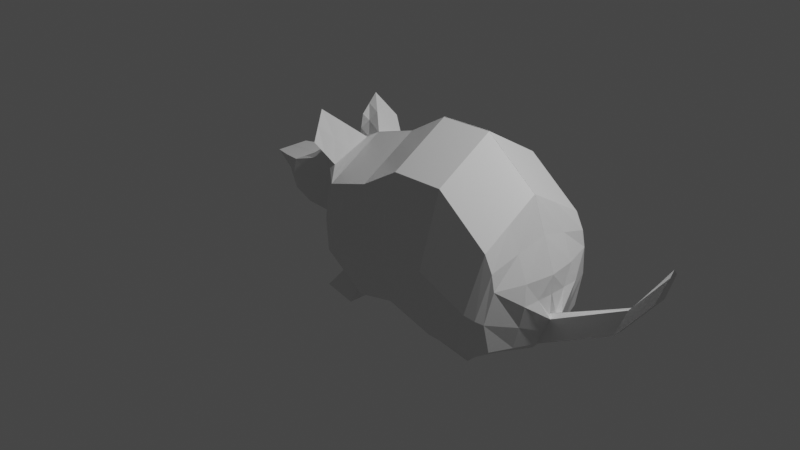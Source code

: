 # Source: rat-model.blend  (saved by Blender 3.0.42; exported with 4.5.12 LTS)
import bpy
from mathutils import Matrix  # noqa: F401  (used for matrix-valued properties, if any)

bpy.ops.wm.read_factory_settings(use_empty=True)
scene = bpy.context.scene
scene.name = 'Scene'

# ---- collections
col_collection = bpy.data.collections.new('Collection'); scene.collection.children.link(col_collection)

# ---- materials (node trees are filled in below, after node groups)
mat_material = bpy.data.materials.new('Material')
mat_material.alpha_threshold = 0.0
mat_material.use_transparent_shadow = False
mat_material.line_color = (0.0, 0.0, 0.0, 1.0)

# ---- material node trees
mat_material.use_nodes = True; mat_material.node_tree.nodes.clear()
_N = mat_material.node_tree.nodes; _L = mat_material.node_tree.links
n0 = _N.new('ShaderNodeOutputMaterial'); n0.name = 'Material Output'; n0.location = (300, 300)
n1 = _N.new('ShaderNodeBsdfPrincipled'); n1.name = 'Principled BSDF'; n1.location = (10, 300)
n1.distribution = 'GGX'
n1.subsurface_method = 'RANDOM_WALK_SKIN'
n1.inputs[2].default_value = 0.4
n1.inputs[3].default_value = 1.45
n1.inputs[27].default_value = (0.0, 0.0, 0.0, 1.0)
n1.inputs[28].default_value = 1.0
_L.new(n1.outputs[0], n0.inputs[0])
n0.is_active_output = True

# ---- world
world_world = bpy.data.worlds.new('World'); scene.world = world_world
world_world.use_nodes = True; world_world.node_tree.nodes.clear()
_N = world_world.node_tree.nodes; _L = world_world.node_tree.links
n0 = _N.new('ShaderNodeOutputWorld'); n0.name = 'World Output'; n0.location = (300, 300)
n1 = _N.new('ShaderNodeBackground'); n1.name = 'Background'; n1.location = (10, 300)
n1.inputs[0].default_value = (0.05088, 0.05088, 0.05088, 1.0)
_L.new(n1.outputs[0], n0.inputs[0])
n0.is_active_output = True
world_world.color = (0.05088, 0.05088, 0.05088)
world_world.use_sun_shadow = False
world_world.sun_shadow_jitter_overblur = 0.0

# ---- cameras
cam_camera = bpy.data.cameras.new('Camera')
cam_camera.clip_end = 100.0
cam_camera.ortho_scale = 7.314

# ---- lights
light_light = bpy.data.lights.new('Light', 'POINT')
light_light.transmission_factor = 0.0
light_light.energy = 1000.0
light_light.shadow_soft_size = 0.1
light_light.shadow_maximum_resolution = 0.006
light_light.use_absolute_resolution = True

# ---- meshes
me_cube = bpy.data.meshes.new('Cube')
me_cube.from_pydata([(1.174, 0.001726, 1.291), (1.228, -0.1489, -0.7383), (1.174, -0.6236, 0.9172), (1.228, -0.4485, -0.6798), (0.6099, 0.001726, 1.272), (0.5369, 0.001726, -0.6137), (0.6099, -0.6236, 0.8989), (0.5369, -0.6236, -0.4833), (1.737, 0.001726, 0.8619), (1.401, -0.1499, -0.7644), (1.737, -0.6236, 0.4885), (1.401, -0.4223, -0.6965), (2.001, 0.001726, 0.1598), (1.809, 0.001726, -0.6962), (1.857, -0.6236, 0.1598), (1.809, -0.6098, -0.4821), (0.1809, 0.001726, 1.011), (-0.04365, -0.1485, -0.5937), (0.1809, -0.6236, 0.6375), (-0.0622, -0.4699, -0.575), (-0.3824, -0.08166, 0.8036), (-0.2187, -0.172, -0.6271), (-0.4376, -0.4608, 0.5968), (-0.3147, -0.4472, -0.5127), (1.809, 0.001726, -0.6962), (1.809, -0.3843, -0.5618), (1.956, 0.001726, 0.1598), (1.909, -0.3843, 0.1598), (1.809, 0.001726, -0.5618), (1.809, -0.3843, -0.5618), (1.994, -0.004674, -0.2412), (1.964, 0.002157, -0.5275), (2.064, -0.08168, -0.2412), (1.964, -0.1205, -0.5275), (2.835, 0.004167, 0.1649), (2.735, 0.001272, -0.1215), (2.835, -0.03095, 0.1649), (2.735, -0.0639, -0.1215), (3.203, 0.0004977, 0.6896), (3.102, -5.474e-06, 0.3454), (3.203, -0.04756, 0.6317), (3.102, -0.073, 0.3454), (-0.6689, -0.06787, 0.6213), (-0.8276, 0.001726, -0.2373), (-0.6012, -0.3366, 0.6603), (-0.8276, -0.2432, -0.116), (-1.321, 0.001726, 0.3264), (-1.318, 0.001726, -0.03102), (-1.321, -0.2623, 0.3264), (-1.318, -0.2669, -0.00239), (-1.709, 0.001726, 0.2951), (-1.53, 0.001726, 0.07988), (-1.709, -0.185, 0.2951), (-1.53, -0.09993, 0.1125), (1.074, -0.6236, -0.6246), (1.555, -0.5535, -0.6841), (1.074, 0.001726, -0.755), (1.555, 0.001726, -0.8145), (0.7714, -0.3305, -0.8617), (0.7718, -0.2109, -0.8635), (1.378, -0.4116, -0.8674), (1.377, -0.1393, -0.8682), (0.108, 0.001726, -0.7156), (0.108, -0.6236, -0.5852), (-0.3726, 0.001726, -0.6315), (-0.3726, -0.6236, -0.2704), (-0.1695, -0.251, -0.8348), (-0.1705, -0.5218, -0.8359), (-0.6026, -0.2745, -0.8309), (-0.6033, -0.4501, -0.8315), (-0.2997, -0.6236, 0.4846), (-0.2997, 0.001726, 0.858), (-0.7547, -0.2855, 0.6287), (-0.7547, 0.001726, 0.6287), (-0.6285, -0.5568, 0.8016), (-0.7366, -0.3615, 1.072), (-0.6278, -0.3424, 0.8168), (-0.7163, -0.1638, 0.8899), (0.5369, -0.311, -0.5485), (0.8054, 0.001726, -0.6843), (1.124, 0.001726, 0.2678), (0.5734, -0.8105, 0.2078), (1.124, -0.8105, 0.1463), (0.5734, 0.001726, 0.3293), (0.892, -0.6236, 0.9081), (1.174, -0.311, 1.104), (0.8054, -0.6236, -0.5539), (0.6099, -0.311, 1.086), (0.892, 0.001726, 1.281), (1.074, -0.311, -0.6898), (1.646, 0.001726, 0.02372), (1.646, -0.7754, -0.09778), (1.737, -0.311, 0.6752), (1.555, -0.2759, -0.7493), (1.314, -0.5886, -0.6543), (1.456, -0.6236, 0.7028), (1.456, 0.001726, 1.076), (1.314, 0.001726, -0.7847), (1.905, 0.001726, -0.2682), (1.815, -0.6933, -0.1612), (1.955, -0.311, 0.1598), (1.809, -0.304, -0.5892), (1.823, -0.6236, 0.3242), (1.869, 0.001726, 0.5109), (1.682, 0.001726, -0.7554), (1.682, -0.5817, -0.5831), (0.108, -0.311, -0.6504), (0.1444, -0.8105, 0.02616), (0.1444, 0.001726, 0.1477), (0.1809, -0.311, 0.8242), (0.3954, -0.6236, 0.7682), (0.3225, -0.6236, -0.5342), (0.3225, 0.001726, -0.6647), (0.3954, 0.001726, 1.142), (-0.3726, -0.311, -0.451), (-0.3361, -0.676, 0.1071), (-0.3361, 0.001726, 0.1133), (-0.2997, -0.311, 0.6713), (-0.1323, 0.001726, -0.6736), (-0.05939, 0.001726, 0.9345), (-0.1323, -0.6236, -0.4278), (-0.05939, -0.6236, 0.5611), (1.809, -0.1913, -0.629), (1.809, 0.001726, -0.6962), (1.809, -0.4971, -0.5219), (1.933, -0.1913, 0.1598), (1.809, -0.1913, -0.5618), (1.809, 0.001726, -0.629), (1.809, -0.3843, -0.5618), (1.866, -0.504, 0.1598), (1.978, 0.001726, 0.1598), (1.979, -0.001259, -0.3844), (2.014, -0.1011, -0.3844), (2.029, -0.04318, -0.2412), (1.964, -0.05919, -0.5275), (1.886, 0.001942, -0.6119), (1.886, -0.3652, -0.5048), (1.986, -0.3527, -0.0407), (1.997, -0.001474, -0.0407), (2.785, 0.00272, 0.02169), (2.785, -0.04742, 0.02169), (2.835, -0.01339, 0.1649), (2.735, -0.03131, -0.1215), (2.349, 0.001715, -0.3245), (2.349, -0.09222, -0.3245), (2.45, -0.05631, -0.03818), (2.415, -0.0002538, -0.03818), (3.153, 0.0002461, 0.5175), (3.153, -0.06028, 0.4885), (3.203, -0.02353, 0.6607), (3.102, -0.0365, 0.3454), (3.019, -0.03925, 0.3983), (3.019, 0.002332, 0.4273), (2.919, 0.0006334, 0.1119), (2.919, -0.06845, 0.1119), (-0.8276, -0.1207, -0.1767), (-0.7911, -0.2643, 0.2564), (-0.7911, 0.001726, 0.1957), (-0.7547, -0.1419, 0.6287), (-0.5272, 0.001726, 0.7434), (-0.5272, -0.4546, 0.5567), (-0.6001, -0.4334, -0.1932), (-0.6001, 0.001726, -0.4344), (-1.318, -0.1651, -0.03102), (-1.319, -0.3056, 0.1477), (-1.319, 0.001726, 0.1477), (-1.321, -0.1388, 0.3264), (-1.073, 0.001726, -0.1342), (-1.038, 0.001726, 0.5255), (-1.073, -0.2875, -0.07351), (-1.038, -0.2352, 0.4182), (-1.53, -0.0491, 0.09618), (-1.62, -0.1425, 0.2038), (-1.62, 0.001726, 0.1875), (-1.709, -0.09164, 0.2951), (-1.424, -0.2159, 0.04073), (-1.424, 0.001726, 0.02443), (-1.515, 0.001726, 0.3108), (-1.515, -0.2322, 0.3108), (1.228, -0.2987, -0.709), (1.401, -0.2861, -0.7305), (1.314, -0.4354, -0.6881), (1.314, -0.1494, -0.7513), (1.151, -0.07356, -0.7466), (1.151, -0.5361, -0.6522), (1.478, -0.4879, -0.6903), (1.478, -0.07408, -0.7894), (0.7716, -0.2707, -0.8626), (1.378, -0.2755, -0.8678), (1.075, -0.3711, -0.8646), (1.075, -0.1751, -0.8658), (0.9995, -0.3895, -0.7707), (1.389, -0.417, -0.782), (0.9999, -0.1799, -0.8009), (1.389, -0.1446, -0.8163), (-0.05292, -0.3092, -0.5843), (-0.2667, -0.3096, -0.5699), (-0.1312, -0.1602, -0.6104), (-0.1884, -0.4586, -0.5438), (0.02289, -0.5468, -0.5801), (0.03216, -0.07338, -0.6546), (-0.2957, -0.08512, -0.6293), (-0.3436, -0.5354, -0.3915), (-0.17, -0.3864, -0.8354), (-0.6029, -0.3623, -0.8312), (-0.3861, -0.2628, -0.8328), (-0.3869, -0.4859, -0.8337), (-0.459, -0.4487, -0.6721), (-0.1163, -0.4958, -0.7054), (-0.4107, -0.2232, -0.729), (-0.1066, -0.1997, -0.7142), (-0.41, -0.2712, 0.7002), (-0.635, -0.2022, 0.6408), (-0.5257, -0.07477, 0.7125), (-0.5194, -0.3987, 0.6286), (-0.341, -0.03997, 0.8308), (-0.3686, -0.5422, 0.5407), (-0.6779, -0.311, 0.6445), (-0.7118, -0.03307, 0.625), (-0.6826, -0.4591, 0.9369), (-0.672, -0.2531, 0.8533), (-0.7264, -0.2626, 0.981), (-0.6282, -0.4496, 0.8092), (-0.5595, -0.2216, 0.9379), (-0.5331, -0.5088, 0.6992), (-0.6145, -0.3395, 0.7385), (-0.6926, -0.1158, 0.7556), (-0.626, -0.1687, 0.8467), (-0.6535, -0.2277, 0.7471), (-0.5738, -0.4242, 0.7189), (-0.6773, -0.3561, 0.8951), (-0.5233, -0.4266, 0.5926), (-0.5264, -0.03652, 0.7279), (-0.6948, -0.1721, 0.6348), (-0.3548, -0.2911, 0.6858), (-0.1115, -0.3478, -0.7098), (-0.2586, -0.2115, -0.7216), (-0.4348, -0.3359, -0.7006), (-0.3865, -0.3744, -0.8333), (-0.1604, -0.5411, -0.4858), (-0.1317, -0.07925, -0.642), (-0.3197, -0.3103, -0.5104), (0.02753, -0.3101, -0.6174), (1.389, -0.2808, -0.7991), (1.194, -0.1622, -0.8086), (0.9997, -0.2847, -0.7858), (1.075, -0.2731, -0.8652), (1.314, -0.07382, -0.768), (1.314, -0.512, -0.6712), (1.478, -0.281, -0.7399), (1.151, -0.3048, -0.6994), (-1.47, 0.001726, 0.1676), (-1.47, -0.224, 0.1757), (-1.515, -0.1152, 0.3108), (-1.62, -0.07037, 0.1956), (-1.055, -0.285, 0.202), (-1.038, -0.1404, 0.4776), (-1.073, -0.1429, -0.1038), (-1.424, -0.1071, 0.03258), (-0.6001, -0.2158, -0.3138), (-0.5636, 0.001726, 0.1545), (-0.5636, -0.444, 0.1817), (-1.055, 0.001726, 0.1717), (2.969, -0.05385, 0.2551), (2.919, -0.03391, 0.1119), (2.969, 0.001483, 0.2696), (3.153, -0.03002, 0.503), (2.382, 0.0007305, -0.1813), (2.432, -0.02828, -0.03818), (2.4, -0.07427, -0.1813), (3.019, -0.01846, 0.4128), (1.942, 0.0002338, -0.3263), (1.992, -0.1771, -0.0407), (1.936, -0.3589, -0.2728), (2.349, -0.04525, -0.3245), (1.944, -0.2511, 0.1598), (1.809, -0.1913, -0.5954), (1.809, -0.2477, -0.6091), (-0.09585, -0.8105, 0.06663), (-0.05939, -0.311, 0.7478), (-0.2877, -0.4723, -0.6888), (-0.5463, -0.3652, 0.8185), (0.3589, 0.001726, 0.2385), (0.3954, -0.311, 0.9549), (0.3225, -0.311, -0.5994), (-0.09585, 0.001726, 0.1305), (1.752, -0.7443, -0.1295), (1.682, -0.29, -0.6692), (1.775, 0.001726, -0.1222), (1.886, -0.1816, -0.5584), (1.456, -0.311, 0.8895), (1.194, -0.4032, -0.7764), (1.385, 0.001726, 0.1458), (1.846, -0.311, 0.4175), (1.385, -0.793, 0.02426), (0.8054, -0.311, -0.6191), (0.3589, -0.8105, 0.117), (0.8487, -0.8105, 0.1771), (0.892, -0.311, 1.095)], [], [(298, 87, 6, 84), (297, 84, 6, 81), (296, 110, 18, 107), (295, 89, 54, 86), (294, 94, 55, 91), (293, 102, 14, 100), (292, 96, 8, 90), (291, 191, 58, 189), (290, 95, 10, 92), (289, 135, 31, 134), (288, 103, 12, 98), (287, 104, 13, 101), (286, 105, 15, 99), (285, 118, 64, 116), (284, 111, 63, 106), (283, 113, 16, 109), (282, 112, 62, 108), (281, 223, 75, 219), (280, 207, 69, 206), (279, 119, 71, 117), (278, 121, 70, 115), (277, 123, 24, 122), (276, 127, 28, 126), (275, 129, 27, 125), (274, 143, 35, 142), (273, 136, 33, 132), (272, 137, 32, 133), (271, 138, 30, 131), (270, 151, 40, 149), (269, 144, 37, 140), (268, 145, 36, 141), (267, 146, 34, 139), (266, 149, 40, 148), (265, 152, 38, 147), (264, 153, 39, 150), (263, 154, 41, 148), (262, 167, 47, 165), (261, 160, 72, 156), (260, 162, 43, 157), (259, 161, 45, 155), (258, 175, 53, 171), (257, 169, 49, 163), (256, 168, 46, 166), (255, 170, 48, 164), (254, 174, 50, 173), (253, 177, 50, 174), (252, 178, 52, 172), (251, 176, 51, 173), (250, 184, 54, 89), (249, 186, 57, 93), (248, 185, 55, 94), (247, 183, 56, 97), (246, 190, 61, 188), (245, 193, 59, 187), (244, 194, 61, 190), (243, 192, 60, 188), (242, 200, 62, 106), (241, 202, 65, 114), (240, 201, 64, 118), (239, 199, 63, 120), (238, 206, 69, 204), (237, 209, 68, 204), (236, 210, 66, 205), (235, 208, 67, 203), (234, 216, 70, 117), (233, 218, 73, 158), (232, 215, 71, 159), (231, 217, 72, 160), (230, 221, 77, 220), (229, 224, 74, 222), (228, 225, 76, 220), (227, 226, 77, 221), (223, 227, 221, 75), (20, 213, 227, 223), (213, 42, 226, 227), (226, 228, 220, 77), (42, 212, 228, 226), (212, 44, 225, 228), (225, 229, 222, 76), (44, 214, 229, 225), (214, 22, 224, 229), (222, 230, 220, 76), (74, 219, 230, 222), (219, 75, 221, 230), (216, 231, 160, 70), (22, 214, 231, 216), (214, 44, 217, 231), (218, 232, 159, 73), (42, 213, 232, 218), (213, 20, 215, 232), (217, 233, 158, 72), (44, 212, 233, 217), (212, 42, 218, 233), (215, 234, 117, 71), (20, 211, 234, 215), (211, 22, 216, 234), (210, 235, 203, 66), (17, 195, 235, 210), (195, 19, 208, 235), (209, 236, 205, 68), (21, 197, 236, 209), (197, 17, 210, 236), (207, 237, 204, 69), (23, 196, 237, 207), (196, 21, 209, 237), (205, 238, 204, 68), (66, 203, 238, 205), (203, 67, 206, 238), (202, 239, 120, 65), (23, 198, 239, 202), (198, 19, 199, 239), (200, 240, 118, 62), (17, 197, 240, 200), (197, 21, 201, 240), (201, 241, 114, 64), (21, 196, 241, 201), (196, 23, 202, 241), (199, 242, 106, 63), (19, 195, 242, 199), (195, 17, 200, 242), (194, 243, 188, 61), (9, 180, 243, 194), (180, 11, 192, 243), (193, 244, 190, 59), (1, 182, 244, 193), (182, 9, 194, 244), (191, 245, 187, 58), (3, 179, 245, 191), (179, 1, 193, 245), (189, 246, 188, 60), (58, 187, 246, 189), (187, 59, 190, 246), (186, 247, 97, 57), (9, 182, 247, 186), (182, 1, 183, 247), (184, 248, 94, 54), (3, 181, 248, 184), (181, 11, 185, 248), (185, 249, 93, 55), (11, 180, 249, 185), (180, 9, 186, 249), (183, 250, 89, 56), (1, 179, 250, 183), (179, 3, 184, 250), (177, 251, 173, 50), (46, 165, 251, 177), (165, 47, 176, 251), (175, 252, 172, 53), (49, 164, 252, 175), (164, 48, 178, 252), (178, 253, 174, 52), (48, 166, 253, 178), (166, 46, 177, 253), (171, 254, 173, 51), (53, 172, 254, 171), (172, 52, 174, 254), (169, 255, 164, 49), (45, 156, 255, 169), (156, 72, 170, 255), (170, 256, 166, 48), (72, 158, 256, 170), (158, 73, 168, 256), (167, 257, 163, 47), (43, 155, 257, 167), (155, 45, 169, 257), (176, 258, 171, 51), (47, 163, 258, 176), (163, 49, 175, 258), (162, 259, 155, 43), (64, 114, 259, 162), (114, 65, 161, 259), (159, 260, 157, 73), (71, 116, 260, 159), (116, 64, 162, 260), (161, 261, 156, 45), (65, 115, 261, 161), (115, 70, 160, 261), (168, 262, 165, 46), (73, 157, 262, 168), (157, 43, 167, 262), (151, 263, 148, 40), (36, 140, 263, 151), (140, 37, 154, 263), (154, 264, 150, 41), (37, 142, 264, 154), (142, 35, 153, 264), (153, 265, 147, 39), (35, 139, 265, 153), (139, 34, 152, 265), (150, 266, 148, 41), (39, 147, 266, 150), (147, 38, 149, 266), (143, 267, 139, 35), (31, 131, 267, 143), (131, 30, 146, 267), (146, 268, 141, 34), (30, 133, 268, 146), (133, 32, 145, 268), (145, 269, 140, 36), (32, 132, 269, 145), (132, 33, 144, 269), (152, 270, 149, 38), (34, 141, 270, 152), (141, 36, 151, 270), (135, 271, 131, 31), (13, 98, 271, 135), (98, 12, 138, 271), (138, 272, 133, 30), (12, 100, 272, 138), (100, 14, 137, 272), (137, 273, 132, 32), (14, 99, 273, 137), (99, 15, 136, 273), (144, 274, 142, 37), (33, 134, 274, 144), (134, 31, 143, 274), (130, 275, 125, 26), (12, 100, 275, 130), (100, 14, 129, 275), (128, 276, 126, 29), (25, 122, 276, 128), (122, 24, 127, 276), (124, 277, 122, 25), (15, 101, 277, 124), (101, 13, 123, 277), (120, 278, 115, 65), (63, 107, 278, 120), (107, 18, 121, 278), (121, 279, 117, 70), (18, 109, 279, 121), (109, 16, 119, 279), (208, 280, 206, 67), (19, 198, 280, 208), (198, 23, 207, 280), (224, 281, 219, 74), (22, 211, 281, 224), (211, 20, 223, 281), (113, 282, 108, 16), (4, 83, 282, 113), (83, 5, 112, 282), (110, 283, 109, 18), (6, 87, 283, 110), (87, 4, 113, 283), (112, 284, 106, 62), (5, 78, 284, 112), (78, 7, 111, 284), (119, 285, 116, 71), (16, 108, 285, 119), (108, 62, 118, 285), (102, 286, 99, 14), (10, 91, 286, 102), (91, 55, 105, 286), (105, 287, 101, 15), (55, 93, 287, 105), (93, 57, 104, 287), (104, 288, 98, 13), (57, 90, 288, 104), (90, 8, 103, 288), (136, 289, 134, 33), (15, 101, 289, 136), (101, 13, 135, 289), (96, 290, 92, 8), (0, 85, 290, 96), (85, 2, 95, 290), (192, 291, 189, 60), (11, 181, 291, 192), (181, 3, 191, 291), (97, 292, 90, 57), (56, 80, 292, 97), (80, 0, 96, 292), (103, 293, 100, 12), (8, 92, 293, 103), (92, 10, 102, 293), (95, 294, 91, 10), (2, 82, 294, 95), (82, 54, 94, 294), (78, 295, 86, 7), (5, 79, 295, 78), (79, 56, 89, 295), (111, 296, 107, 63), (7, 81, 296, 111), (81, 6, 110, 296), (86, 297, 81, 7), (54, 82, 297, 86), (82, 2, 84, 297), (85, 298, 84, 2), (0, 88, 298, 85), (88, 4, 87, 298)])
_uv = me_cube.uv_layers.new(name='UVMap')
_uv.uv.foreach_set('vector', [0.75, 0.625, 0.875, 0.625, 0.875, 0.75, 0.75, 0.75, 0.5, 0.875, 0.625, 0.875, 0.625, 1.0, 0.5, 1.0, 0.5, 1.0, 0.625, 1.0, 0.625, 1.0, 0.5, 1.0, 0.25, 0.625, 0.375, 0.625, 0.375, 0.75, 0.25, 0.75, 0.5, 0.75, 0.375, 0.75, 0.375, 0.75, 0.5, 0.75, 0.625, 0.625, 0.625, 0.75, 0.625, 0.75, 0.625, 0.625, 0.0, 0.0, 0.0, 0.0, 0.0, 0.0, 0.0, 0.0, 0.375, 0.6854, 0.375, 0.6865, 0.375, 0.6865, 0.375, 0.6854, 0.625, 0.625, 0.625, 0.75, 0.625, 0.75, 0.625, 0.625, 0.375, 0.625, 0.375, 0.5, 0.375, 0.5, 0.375, 0.625, 0.0, 0.0, 0.0, 0.0, 0.0, 0.0, 0.0, 0.0, 0.375, 0.625, 0.375, 0.5, 0.375, 0.5, 0.375, 0.625, 0.5, 0.75, 0.375, 0.75, 0.375, 0.75, 0.5, 0.75, 0.0, 0.0, 0.0, 0.0, 0.0, 0.0, 0.0, 0.0, 0.125, 0.625, 0.125, 0.75, 0.125, 0.75, 0.125, 0.625, 0.875, 0.625, 0.875, 0.5, 0.875, 0.5, 0.875, 0.625, 0.0, 0.0, 0.0, 0.0, 0.0, 0.0, 0.0, 0.0, 0.875, 0.623, 0.875, 0.5355, 0.875, 0.5355, 0.875, 0.623, 0.125, 0.6844, 0.125, 0.6853, 0.125, 0.6853, 0.125, 0.6844, 0.875, 0.625, 0.875, 0.5, 0.875, 0.5, 0.875, 0.625, 0.5, 1.0, 0.625, 1.0, 0.625, 1.0, 0.5, 1.0, 0.375, 0.625, 0.375, 0.5, 0.375, 0.5, 0.375, 0.625, 0.375, 0.625, 0.375, 0.5, 0.375, 0.5, 0.375, 0.625, 0.625, 0.625, 0.625, 0.75, 0.625, 0.75, 0.625, 0.625, 0.375, 0.625, 0.375, 0.5, 0.375, 0.5, 0.375, 0.625, 0.5, 0.75, 0.375, 0.75, 0.375, 0.75, 0.5, 0.75, 0.625, 0.625, 0.625, 0.75, 0.625, 0.75, 0.625, 0.625, 0.0, 0.0, 0.0, 0.0, 0.0, 0.0, 0.0, 0.0, 0.625, 0.625, 0.625, 0.75, 0.625, 0.75, 0.625, 0.625, 0.5, 0.75, 0.375, 0.75, 0.375, 0.75, 0.5, 0.75, 0.625, 0.625, 0.625, 0.75, 0.625, 0.75, 0.625, 0.625, 0.0, 0.0, 0.0, 0.0, 0.0, 0.0, 0.0, 0.0, 0.5, 0.625, 0.625, 0.625, 0.625, 0.75, 0.5, 0.75, 0.0, 0.0, 0.0, 0.0, 0.0, 0.0, 0.0, 0.0, 0.375, 0.625, 0.375, 0.5, 0.375, 0.5, 0.375, 0.625, 0.5, 0.75, 0.375, 0.75, 0.375, 0.75, 0.5, 0.75, 0.0, 0.0, 0.0, 0.0, 0.0, 0.0, 0.0, 0.0, 0.5, 1.0, 0.625, 1.0, 0.625, 1.0, 0.5, 1.0, 0.0, 0.0, 0.0, 0.0, 0.0, 0.0, 0.0, 0.0, 0.125, 0.625, 0.125, 0.75, 0.125, 0.75, 0.125, 0.625, 0.125, 0.625, 0.125, 0.75, 0.125, 0.75, 0.125, 0.625, 0.125, 0.625, 0.125, 0.75, 0.125, 0.75, 0.125, 0.625, 0.875, 0.625, 0.875, 0.5, 0.875, 0.5, 0.875, 0.625, 0.5, 1.0, 0.625, 1.0, 0.625, 1.0, 0.5, 1.0, 0.5, 0.125, 0.625, 0.125, 0.625, 0.25, 0.5, 0.25, 0.875, 0.625, 0.875, 0.5, 0.875, 0.5, 0.875, 0.625, 0.5, 1.0, 0.625, 1.0, 0.625, 1.0, 0.5, 1.0, 0.0, 0.0, 0.0, 0.0, 0.0, 0.0, 0.0, 0.0, 0.375, 0.6249, 0.375, 0.7182, 0.375, 0.75, 0.375, 0.625, 0.375, 0.6249, 0.375, 0.5326, 0.375, 0.5, 0.375, 0.625, 0.375, 0.7177, 0.375, 0.7171, 0.375, 0.75, 0.375, 0.75, 0.375, 0.5321, 0.375, 0.5316, 0.375, 0.5, 0.375, 0.5, 0.375, 0.6248, 0.375, 0.5642, 0.375, 0.5653, 0.375, 0.6248, 0.375, 0.6248, 0.375, 0.5631, 0.375, 0.5631, 0.375, 0.6248, 0.375, 0.5642, 0.375, 0.5653, 0.375, 0.5653, 0.375, 0.5642, 0.375, 0.6248, 0.375, 0.6843, 0.375, 0.6843, 0.375, 0.6248, 0.125, 0.6248, 0.125, 0.533, 0.125, 0.5, 0.125, 0.625, 0.125, 0.6249, 0.125, 0.7177, 0.125, 0.75, 0.125, 0.625, 0.125, 0.5325, 0.125, 0.532, 0.125, 0.5, 0.125, 0.5, 0.125, 0.7172, 0.125, 0.7167, 0.125, 0.75, 0.125, 0.75, 0.125, 0.6247, 0.125, 0.6844, 0.125, 0.6853, 0.125, 0.6247, 0.125, 0.6247, 0.125, 0.5641, 0.125, 0.5641, 0.125, 0.6247, 0.125, 0.565, 0.125, 0.566, 0.125, 0.566, 0.125, 0.565, 0.125, 0.6247, 0.125, 0.6834, 0.125, 0.6834, 0.125, 0.6247, 0.875, 0.624, 0.875, 0.7302, 0.875, 0.75, 0.875, 0.625, 0.875, 0.6235, 0.875, 0.5299, 0.875, 0.5, 0.875, 0.625, 0.875, 0.5238, 0.875, 0.5178, 0.875, 0.5, 0.875, 0.5, 0.875, 0.7237, 0.875, 0.7171, 0.875, 0.75, 0.875, 0.75, 0.875, 0.6225, 0.875, 0.5476, 0.875, 0.5597, 0.875, 0.622, 0.875, 0.6974, 0.875, 0.7105, 0.875, 0.7105, 0.875, 0.6974, 0.875, 0.622, 0.875, 0.6843, 0.875, 0.6843, 0.875, 0.622, 0.875, 0.5476, 0.875, 0.5597, 0.875, 0.5597, 0.875, 0.5476, 0.875, 0.5355, 0.875, 0.5476, 0.875, 0.5476, 0.875, 0.5355, 0.875, 0.5355, 0.875, 0.5476, 0.875, 0.5476, 0.875, 0.5355, 0.875, 0.5476, 0.875, 0.5597, 0.875, 0.5597, 0.875, 0.5476, 0.875, 0.5597, 0.875, 0.622, 0.875, 0.622, 0.875, 0.5597, 0.875, 0.5597, 0.875, 0.622, 0.875, 0.622, 0.875, 0.5597, 0.875, 0.622, 0.875, 0.6843, 0.875, 0.6843, 0.875, 0.622, 0.875, 0.6843, 0.875, 0.6974, 0.875, 0.6974, 0.875, 0.6843, 0.875, 0.6843, 0.875, 0.6974, 0.875, 0.6974, 0.875, 0.6843, 0.875, 0.6974, 0.875, 0.7105, 0.875, 0.7105, 0.875, 0.6974, 0.875, 0.6974, 0.875, 0.6225, 0.875, 0.622, 0.875, 0.6843, 0.875, 0.7105, 0.875, 0.623, 0.875, 0.6225, 0.875, 0.6974, 0.875, 0.623, 0.875, 0.5355, 0.875, 0.5476, 0.875, 0.6225, 0.875, 0.7302, 0.875, 0.7237, 0.875, 0.75, 0.875, 0.75, 0.875, 0.7105, 0.875, 0.6974, 0.875, 0.7237, 0.875, 0.7302, 0.875, 0.6974, 0.875, 0.6843, 0.875, 0.7171, 0.875, 0.7237, 0.875, 0.5299, 0.875, 0.5238, 0.875, 0.5, 0.875, 0.5, 0.875, 0.5597, 0.875, 0.5476, 0.875, 0.5238, 0.875, 0.5299, 0.875, 0.5476, 0.875, 0.5355, 0.875, 0.5178, 0.875, 0.5238, 0.875, 0.7171, 0.875, 0.6235, 0.875, 0.625, 0.875, 0.75, 0.875, 0.6843, 0.875, 0.622, 0.875, 0.6235, 0.875, 0.7171, 0.875, 0.622, 0.875, 0.5597, 0.875, 0.5299, 0.875, 0.6235, 0.875, 0.5178, 0.875, 0.624, 0.875, 0.625, 0.875, 0.5, 0.875, 0.5355, 0.875, 0.623, 0.875, 0.624, 0.875, 0.5178, 0.875, 0.623, 0.875, 0.7105, 0.875, 0.7302, 0.875, 0.624, 0.125, 0.566, 0.125, 0.6247, 0.125, 0.6247, 0.125, 0.566, 0.125, 0.566, 0.125, 0.6247, 0.125, 0.6247, 0.125, 0.566, 0.125, 0.6247, 0.125, 0.6834, 0.125, 0.6834, 0.125, 0.6247, 0.125, 0.5641, 0.125, 0.565, 0.125, 0.565, 0.125, 0.5641, 0.125, 0.5641, 0.125, 0.565, 0.125, 0.565, 0.125, 0.5641, 0.125, 0.565, 0.125, 0.566, 0.125, 0.566, 0.125, 0.565, 0.125, 0.6853, 0.125, 0.6247, 0.125, 0.6247, 0.125, 0.6853, 0.125, 0.6853, 0.125, 0.6247, 0.125, 0.6247, 0.125, 0.6853, 0.125, 0.6247, 0.125, 0.5641, 0.125, 0.5641, 0.125, 0.6247, 0.125, 0.565, 0.125, 0.6247, 0.125, 0.6247, 0.125, 0.5641, 0.125, 0.566, 0.125, 0.6247, 0.125, 0.6247, 0.125, 0.565, 0.125, 0.6247, 0.125, 0.6834, 0.125, 0.6844, 0.125, 0.6247, 0.125, 0.7177, 0.125, 0.7172, 0.125, 0.75, 0.125, 0.75, 0.125, 0.6853, 0.125, 0.6844, 0.125, 0.7172, 0.125, 0.7177, 0.125, 0.6844, 0.125, 0.6834, 0.125, 0.7167, 0.125, 0.7172, 0.125, 0.533, 0.125, 0.5325, 0.125, 0.5, 0.125, 0.5, 0.125, 0.566, 0.125, 0.565, 0.125, 0.5325, 0.125, 0.533, 0.125, 0.565, 0.125, 0.5641, 0.125, 0.532, 0.125, 0.5325, 0.125, 0.532, 0.125, 0.6249, 0.125, 0.625, 0.125, 0.5, 0.125, 0.5641, 0.125, 0.6247, 0.125, 0.6249, 0.125, 0.532, 0.125, 0.6247, 0.125, 0.6853, 0.125, 0.7177, 0.125, 0.6249, 0.125, 0.7167, 0.125, 0.6248, 0.125, 0.625, 0.125, 0.75, 0.125, 0.6834, 0.125, 0.6247, 0.125, 0.6248, 0.125, 0.7167, 0.125, 0.6247, 0.125, 0.566, 0.125, 0.533, 0.125, 0.6248, 0.375, 0.5653, 0.375, 0.6248, 0.375, 0.6248, 0.375, 0.5653, 0.375, 0.5653, 0.375, 0.6248, 0.375, 0.6248, 0.375, 0.5653, 0.375, 0.6248, 0.375, 0.6843, 0.375, 0.6843, 0.375, 0.6248, 0.375, 0.5631, 0.375, 0.5642, 0.375, 0.5642, 0.375, 0.5631, 0.375, 0.5631, 0.375, 0.5642, 0.375, 0.5642, 0.375, 0.5631, 0.375, 0.5642, 0.375, 0.5653, 0.375, 0.5653, 0.375, 0.5642, 0.375, 0.6865, 0.375, 0.6248, 0.375, 0.6248, 0.375, 0.6865, 0.375, 0.6865, 0.375, 0.6248, 0.375, 0.6248, 0.375, 0.6865, 0.375, 0.6248, 0.375, 0.5631, 0.375, 0.5631, 0.375, 0.6248, 0.375, 0.6854, 0.375, 0.6248, 0.375, 0.6248, 0.375, 0.6843, 0.375, 0.6865, 0.375, 0.6248, 0.375, 0.6248, 0.375, 0.6854, 0.375, 0.6248, 0.375, 0.5631, 0.375, 0.5642, 0.375, 0.6248, 0.375, 0.5326, 0.375, 0.5321, 0.375, 0.5, 0.375, 0.5, 0.375, 0.5653, 0.375, 0.5642, 0.375, 0.5321, 0.375, 0.5326, 0.375, 0.5642, 0.375, 0.5631, 0.375, 0.5316, 0.375, 0.5321, 0.375, 0.7182, 0.375, 0.7177, 0.375, 0.75, 0.375, 0.75, 0.375, 0.6865, 0.375, 0.6854, 0.375, 0.7177, 0.375, 0.7182, 0.375, 0.6854, 0.375, 0.6843, 0.375, 0.7171, 0.375, 0.7177, 0.375, 0.7171, 0.375, 0.6249, 0.375, 0.625, 0.375, 0.75, 0.375, 0.6843, 0.375, 0.6248, 0.375, 0.6249, 0.375, 0.7171, 0.375, 0.6248, 0.375, 0.5653, 0.375, 0.5326, 0.375, 0.6249, 0.375, 0.5316, 0.375, 0.6249, 0.375, 0.625, 0.375, 0.5, 0.375, 0.5631, 0.375, 0.6248, 0.375, 0.6249, 0.375, 0.5316, 0.375, 0.6248, 0.375, 0.6865, 0.375, 0.7182, 0.375, 0.6249, 0.0, 0.0, 0.0, 0.0, 0.0, 0.0, 0.0, 0.0, 0.0, 0.0, 0.0, 0.0, 0.0, 0.0, 0.0, 0.0, 0.0, 0.0, 0.0, 0.0, 0.0, 0.0, 0.0, 0.0, 0.375, 1.0, 0.5, 1.0, 0.5, 1.0, 0.375, 1.0, 0.375, 1.0, 0.5, 1.0, 0.5, 1.0, 0.375, 1.0, 0.5, 1.0, 0.625, 1.0, 0.625, 1.0, 0.5, 1.0, 0.875, 0.75, 0.875, 0.625, 0.875, 0.625, 0.875, 0.75, 0.875, 0.75, 0.875, 0.625, 0.875, 0.625, 0.875, 0.75, 0.875, 0.625, 0.875, 0.5, 0.875, 0.5, 0.875, 0.625, 0.375, 0.125, 0.5, 0.125, 0.5, 0.25, 0.375, 0.25, 0.375, 0.0, 0.5, 0.0, 0.5, 0.125, 0.375, 0.125, 0.5, 0.0, 0.625, 0.0, 0.625, 0.125, 0.5, 0.125, 0.375, 1.0, 0.5, 1.0, 0.5, 1.0, 0.375, 1.0, 0.375, 1.0, 0.5, 1.0, 0.5, 1.0, 0.375, 1.0, 0.5, 1.0, 0.625, 1.0, 0.625, 1.0, 0.5, 1.0, 0.875, 0.75, 0.875, 0.625, 0.875, 0.625, 0.875, 0.75, 0.875, 0.75, 0.875, 0.625, 0.875, 0.625, 0.875, 0.75, 0.875, 0.625, 0.875, 0.5, 0.875, 0.5, 0.875, 0.625, 0.125, 0.5, 0.125, 0.625, 0.125, 0.625, 0.125, 0.5, 0.125, 0.5, 0.125, 0.625, 0.125, 0.625, 0.125, 0.5, 0.125, 0.625, 0.125, 0.75, 0.125, 0.75, 0.125, 0.625, 0.125, 0.5, 0.125, 0.625, 0.125, 0.625, 0.125, 0.5, 0.125, 0.5, 0.125, 0.625, 0.125, 0.625, 0.125, 0.5, 0.125, 0.625, 0.125, 0.75, 0.125, 0.75, 0.125, 0.625, 0.125, 0.5, 0.125, 0.625, 0.125, 0.625, 0.125, 0.5, 0.125, 0.5, 0.125, 0.625, 0.125, 0.625, 0.125, 0.5, 0.125, 0.625, 0.125, 0.75, 0.125, 0.75, 0.125, 0.625, 0.0, 0.0, 0.0, 0.0, 0.0, 0.0, 0.0, 0.0, 0.0, 0.0, 0.0, 0.0, 0.0, 0.0, 0.0, 0.0, 0.0, 0.0, 0.0, 0.0, 0.0, 0.0, 0.0, 0.0, 0.375, 1.0, 0.5, 1.0, 0.5, 1.0, 0.375, 1.0, 0.375, 1.0, 0.5, 1.0, 0.5, 1.0, 0.375, 1.0, 0.5, 1.0, 0.625, 1.0, 0.625, 1.0, 0.5, 1.0, 0.0, 0.0, 0.0, 0.0, 0.0, 0.0, 0.0, 0.0, 0.0, 0.0, 0.0, 0.0, 0.0, 0.0, 0.0, 0.0, 0.0, 0.0, 0.0, 0.0, 0.0, 0.0, 0.0, 0.0, 0.625, 0.75, 0.5, 0.75, 0.5, 0.75, 0.625, 0.75, 0.625, 0.75, 0.5, 0.75, 0.5, 0.75, 0.625, 0.75, 0.5, 0.75, 0.375, 0.75, 0.375, 0.75, 0.5, 0.75, 0.375, 0.75, 0.375, 0.625, 0.375, 0.625, 0.375, 0.75, 0.375, 0.75, 0.375, 0.625, 0.375, 0.625, 0.375, 0.75, 0.375, 0.625, 0.375, 0.5, 0.375, 0.5, 0.375, 0.625, 0.0, 0.0, 0.0, 0.0, 0.0, 0.0, 0.0, 0.0, 0.0, 0.0, 0.0, 0.0, 0.0, 0.0, 0.0, 0.0, 0.0, 0.0, 0.0, 0.0, 0.0, 0.0, 0.0, 0.0, 0.375, 0.625, 0.5, 0.625, 0.5, 0.75, 0.375, 0.75, 0.375, 0.5, 0.5, 0.5, 0.5, 0.625, 0.375, 0.625, 0.5, 0.5, 0.625, 0.5, 0.625, 0.625, 0.5, 0.625, 0.0, 0.0, 0.0, 0.0, 0.0, 0.0, 0.0, 0.0, 0.0, 0.0, 0.0, 0.0, 0.0, 0.0, 0.0, 0.0, 0.0, 0.0, 0.0, 0.0, 0.0, 0.0, 0.0, 0.0, 0.625, 0.5, 0.625, 0.625, 0.625, 0.625, 0.625, 0.5, 0.625, 0.5, 0.625, 0.625, 0.625, 0.625, 0.625, 0.5, 0.625, 0.625, 0.625, 0.75, 0.625, 0.75, 0.625, 0.625, 0.625, 0.75, 0.5, 0.75, 0.5, 0.75, 0.625, 0.75, 0.625, 0.75, 0.5, 0.75, 0.5, 0.75, 0.625, 0.75, 0.5, 0.75, 0.375, 0.75, 0.375, 0.75, 0.5, 0.75, 0.625, 0.5, 0.625, 0.625, 0.625, 0.625, 0.625, 0.5, 0.625, 0.5, 0.625, 0.625, 0.625, 0.625, 0.625, 0.5, 0.625, 0.625, 0.625, 0.75, 0.625, 0.75, 0.625, 0.625, 0.0, 0.0, 0.0, 0.0, 0.0, 0.0, 0.0, 0.0, 0.0, 0.0, 0.0, 0.0, 0.0, 0.0, 0.0, 0.0, 0.0, 0.0, 0.0, 0.0, 0.0, 0.0, 0.0, 0.0, 0.625, 0.5, 0.625, 0.625, 0.625, 0.625, 0.625, 0.5, 0.625, 0.5, 0.625, 0.625, 0.625, 0.625, 0.625, 0.5, 0.625, 0.625, 0.625, 0.75, 0.625, 0.75, 0.625, 0.625, 0.625, 0.75, 0.5, 0.75, 0.5, 0.75, 0.625, 0.75, 0.625, 0.75, 0.5, 0.75, 0.5, 0.75, 0.625, 0.75, 0.5, 0.75, 0.375, 0.75, 0.375, 0.75, 0.5, 0.75, 0.375, 0.75, 0.375, 0.625, 0.375, 0.625, 0.375, 0.75, 0.375, 0.75, 0.375, 0.625, 0.375, 0.625, 0.375, 0.75, 0.375, 0.625, 0.375, 0.5, 0.375, 0.5, 0.375, 0.625, 0.625, 0.5, 0.625, 0.625, 0.625, 0.625, 0.625, 0.5, 0.625, 0.5, 0.625, 0.625, 0.625, 0.625, 0.625, 0.5, 0.625, 0.625, 0.625, 0.75, 0.625, 0.75, 0.625, 0.625, 0.375, 0.75, 0.375, 0.625, 0.375, 0.625, 0.375, 0.75, 0.375, 0.75, 0.375, 0.625, 0.375, 0.625, 0.375, 0.75, 0.375, 0.625, 0.375, 0.5, 0.375, 0.5, 0.375, 0.625, 0.375, 0.75, 0.375, 0.625, 0.375, 0.625, 0.375, 0.75, 0.375, 0.75, 0.375, 0.625, 0.375, 0.625, 0.375, 0.75, 0.375, 0.625, 0.375, 0.5, 0.375, 0.5, 0.375, 0.625, 0.375, 1.0, 0.5, 1.0, 0.5, 1.0, 0.375, 1.0, 0.375, 1.0, 0.5, 1.0, 0.5, 1.0, 0.375, 1.0, 0.5, 1.0, 0.625, 1.0, 0.625, 1.0, 0.5, 1.0, 0.875, 0.75, 0.875, 0.625, 0.875, 0.625, 0.875, 0.75, 0.875, 0.75, 0.875, 0.625, 0.875, 0.625, 0.875, 0.75, 0.875, 0.625, 0.875, 0.5, 0.875, 0.5, 0.875, 0.625, 0.125, 0.6834, 0.125, 0.6844, 0.125, 0.6844, 0.125, 0.6834, 0.125, 0.6834, 0.125, 0.6844, 0.125, 0.6844, 0.125, 0.6834, 0.125, 0.6844, 0.125, 0.6853, 0.125, 0.6853, 0.125, 0.6844, 0.875, 0.7105, 0.875, 0.623, 0.875, 0.623, 0.875, 0.7105, 0.875, 0.7105, 0.875, 0.623, 0.875, 0.623, 0.875, 0.7105, 0.875, 0.623, 0.875, 0.5355, 0.875, 0.5355, 0.875, 0.623, 0.0, 0.0, 0.0, 0.0, 0.0, 0.0, 0.0, 0.0, 0.0, 0.0, 0.0, 0.0, 0.0, 0.0, 0.0, 0.0, 0.0, 0.0, 0.0, 0.0, 0.0, 0.0, 0.0, 0.0, 0.875, 0.75, 0.875, 0.625, 0.875, 0.625, 0.875, 0.75, 0.875, 0.75, 0.875, 0.625, 0.875, 0.625, 0.875, 0.75, 0.875, 0.625, 0.875, 0.5, 0.875, 0.5, 0.875, 0.625, 0.125, 0.5, 0.125, 0.625, 0.125, 0.625, 0.125, 0.5, 0.125, 0.5, 0.125, 0.625, 0.125, 0.625, 0.125, 0.5, 0.125, 0.625, 0.125, 0.75, 0.125, 0.75, 0.125, 0.625, 0.0, 0.0, 0.0, 0.0, 0.0, 0.0, 0.0, 0.0, 0.0, 0.0, 0.0, 0.0, 0.0, 0.0, 0.0, 0.0, 0.0, 0.0, 0.0, 0.0, 0.0, 0.0, 0.0, 0.0, 0.625, 0.75, 0.5, 0.75, 0.5, 0.75, 0.625, 0.75, 0.625, 0.75, 0.5, 0.75, 0.5, 0.75, 0.625, 0.75, 0.5, 0.75, 0.375, 0.75, 0.375, 0.75, 0.5, 0.75, 0.375, 0.75, 0.375, 0.625, 0.375, 0.625, 0.375, 0.75, 0.375, 0.75, 0.375, 0.625, 0.375, 0.625, 0.375, 0.75, 0.375, 0.625, 0.375, 0.5, 0.375, 0.5, 0.375, 0.625, 0.0, 0.0, 0.0, 0.0, 0.0, 0.0, 0.0, 0.0, 0.0, 0.0, 0.0, 0.0, 0.0, 0.0, 0.0, 0.0, 0.0, 0.0, 0.0, 0.0, 0.0, 0.0, 0.0, 0.0, 0.375, 0.75, 0.375, 0.625, 0.375, 0.625, 0.375, 0.75, 0.375, 0.75, 0.375, 0.625, 0.375, 0.625, 0.375, 0.75, 0.375, 0.625, 0.375, 0.5, 0.375, 0.5, 0.375, 0.625, 0.625, 0.5, 0.625, 0.625, 0.625, 0.625, 0.625, 0.5, 0.625, 0.5, 0.625, 0.625, 0.625, 0.625, 0.625, 0.5, 0.625, 0.625, 0.625, 0.75, 0.625, 0.75, 0.625, 0.625, 0.375, 0.6843, 0.375, 0.6854, 0.375, 0.6854, 0.375, 0.6843, 0.375, 0.6843, 0.375, 0.6854, 0.375, 0.6854, 0.375, 0.6843, 0.375, 0.6854, 0.375, 0.6865, 0.375, 0.6865, 0.375, 0.6854, 0.0, 0.0, 0.0, 0.0, 0.0, 0.0, 0.0, 0.0, 0.0, 0.0, 0.0, 0.0, 0.0, 0.0, 0.0, 0.0, 0.0, 0.0, 0.0, 0.0, 0.0, 0.0, 0.0, 0.0, 0.625, 0.5, 0.625, 0.625, 0.625, 0.625, 0.625, 0.5, 0.625, 0.5, 0.625, 0.625, 0.625, 0.625, 0.625, 0.5, 0.625, 0.625, 0.625, 0.75, 0.625, 0.75, 0.625, 0.625, 0.625, 0.75, 0.5, 0.75, 0.5, 0.75, 0.625, 0.75, 0.625, 0.75, 0.5, 0.75, 0.5, 0.75, 0.625, 0.75, 0.5, 0.75, 0.375, 0.75, 0.375, 0.75, 0.5, 0.75, 0.125, 0.625, 0.25, 0.625, 0.25, 0.75, 0.125, 0.75, 0.125, 0.5, 0.25, 0.5, 0.25, 0.625, 0.125, 0.625, 0.25, 0.5, 0.375, 0.5, 0.375, 0.625, 0.25, 0.625, 0.375, 1.0, 0.5, 1.0, 0.5, 1.0, 0.375, 1.0, 0.375, 1.0, 0.5, 1.0, 0.5, 1.0, 0.375, 1.0, 0.5, 1.0, 0.625, 1.0, 0.625, 1.0, 0.5, 1.0, 0.375, 0.875, 0.5, 0.875, 0.5, 1.0, 0.375, 1.0, 0.375, 0.75, 0.5, 0.75, 0.5, 0.875, 0.375, 0.875, 0.5, 0.75, 0.625, 0.75, 0.625, 0.875, 0.5, 0.875, 0.625, 0.625, 0.75, 0.625, 0.75, 0.75, 0.625, 0.75, 0.625, 0.5, 0.75, 0.5, 0.75, 0.625, 0.625, 0.625, 0.75, 0.5, 0.875, 0.5, 0.875, 0.625, 0.75, 0.625])
me_cube.materials.append(mat_material)
me_cube.use_remesh_preserve_volume = False
me_cube.use_remesh_preserve_attributes = False
me_cube.use_mirror_vertex_groups = False
me_cube.update()

# ---- objects
ob_cube = bpy.data.objects.new('Cube', me_cube)
ob_light = bpy.data.objects.new('Light', light_light)
ob_camera = bpy.data.objects.new('Camera', cam_camera)

# ---- transforms, parenting, visibility, modifiers, constraints
ob_cube.location = (0.0, 0.0, 0.0)
ob_cube.lock_rotations_4d = False
ob_cube.empty_display_type = 'ARROWS'
ob_cube.lineart.crease_threshold = 0.0
_m = ob_cube.modifiers.new('Mirror', 'MIRROR')
_m.use_axis = (False, True, False)
ob_light.location = (4.076, 1.005, 5.904)
ob_light.rotation_euler = (0.6503, 0.05522, 1.866)
ob_light.lock_rotations_4d = False
ob_light.empty_display_type = 'ARROWS'
ob_light.color = (0.0, 0.0, 0.0, 0.0)
ob_light.lineart.crease_threshold = 0.0
ob_camera.location = (7.359, -6.926, 4.958)
ob_camera.rotation_euler = (1.109, 0.0, 0.8149)
ob_camera.lock_rotations_4d = False
ob_camera.empty_display_type = 'ARROWS'
ob_camera.color = (0.0, 0.0, 0.0, 0.0)
ob_camera.display_type = 'WIRE'
ob_camera.lineart.crease_threshold = 0.0

# ---- collection membership
col_collection.objects.link(ob_cube)
col_collection.objects.link(ob_light)
col_collection.objects.link(ob_camera)

# ---- scene / render settings (as saved in the file)
scene.camera = ob_camera
scene.frame_start = 1; scene.frame_end = 250; scene.frame_set(1)
scene.render.engine = 'BLENDER_EEVEE_NEXT'
scene.cycles.sampling_pattern = 'TABULATED_SOBOL'
scene.cycles.use_light_tree = False
scene.view_settings.view_transform = 'Filmic'
bpy.context.view_layer.update()
